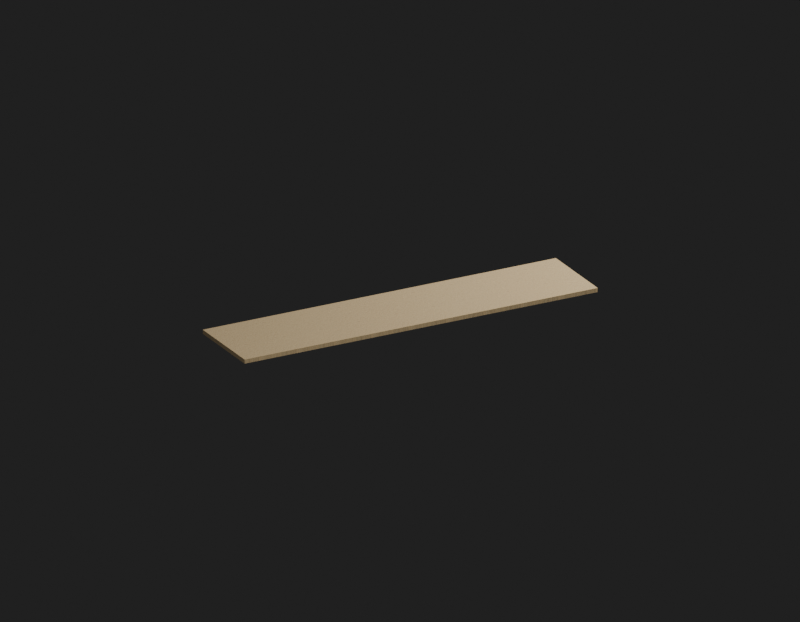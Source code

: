 # Source: Env_Ground_8_Ground_8.blend  (saved by Blender 5.2.45; exported with 4.5.12 LTS)
import bpy
from mathutils import Matrix  # noqa: F401  (used for matrix-valued properties, if any)

bpy.ops.wm.read_factory_settings(use_empty=True)
scene = bpy.context.scene
scene.name = 'Env_Ground_8_Ground_8_Quality'

# ---- images (referenced by path relative to the original .blend; pixels are not part of the script)
import os
ASSET_DIR = os.environ.get("B2B_ASSET_DIR", "")  # directory of the original .blend (textures are referenced by path, not embedded)
HERE = os.path.dirname(os.path.abspath(__file__))  # packed textures are extracted next to this script under _unpacked/

def load_image(name, relpath, width, height, colorspace="sRGB"):
    """Load a texture the original file referenced (path relative to the .blend, or extracted next to this script)."""
    p = next((c for c in (os.path.join(HERE, relpath), os.path.join(ASSET_DIR, relpath)) if relpath and os.path.exists(c)), "")
    if p:
        img = bpy.data.images.load(p, check_existing=True)
        img.name = name
    else:  # same state as the original file: an image datablock whose file is absent (Cycles renders it pink)
        img = bpy.data.images.new(name, width, height)
        img.source = "FILE"
        img.filepath = "//" + (relpath or name)
    img.colorspace_settings.name = colorspace
    return img
img_ground054_1k_jpg_color_jpg = load_image('Ground054_1K-JPG_Color.jpg', '_unpacked/Ground054_1K-JPG_Color.4881c9d6.jpg', 1024, 1024, 'sRGB')
img_ground054_1k_jpg_normalgl_jpg = load_image('Ground054_1K-JPG_NormalGL.jpg', '_unpacked/Ground054_1K-JPG_NormalGL.5fb61543.jpg', 1024, 1024, 'Non-Color')

# ---- materials (node trees are filled in below, after node groups)
mat_env_ground_8_ground_8_surface0 = bpy.data.materials.new('Env_Ground_8_Ground_8_Surface0')

# ---- material node trees
mat_env_ground_8_ground_8_surface0.use_nodes = True; mat_env_ground_8_ground_8_surface0.node_tree.nodes.clear()
_N = mat_env_ground_8_ground_8_surface0.node_tree.nodes; _L = mat_env_ground_8_ground_8_surface0.node_tree.links
n0 = _N.new('ShaderNodeBsdfPrincipled'); n0.name = '프린시플드 BSDF'; n0.location = (-200, 100)
n0.inputs[2].default_value = 0.965
n0.inputs[10].default_value = 0.005
n1 = _N.new('ShaderNodeOutputMaterial'); n1.name = '머티리얼 출력'; n1.location = (200, 100)
n2 = _N.new('ShaderNodeUVMap'); n2.name = 'UV 맵'; n2.location = (0, 0)
n2.width = 160
n2.uv_map = 'SourceUV'
n3 = _N.new('ShaderNodeMapping'); n3.name = '맵핑'; n3.location = (0, 0)
n4 = _N.new('ShaderNodeTexImage'); n4.name = '이미지 텍스처'; n4.location = (0, 0)
n4.image = img_ground054_1k_jpg_color_jpg
n5 = _N.new('ShaderNodeMixRGB'); n5.name = '믹스 (레거시)'; n5.location = (0, 0)
n5.blend_type = 'MULTIPLY'
n5.inputs[0].default_value = 1.0
n5.inputs[2].default_value = (0.83, 0.78, 0.66, 1.0)
n6 = _N.new('ShaderNodeTexImage'); n6.name = '이미지 텍스처.001'; n6.location = (0, 0)
n6.image = img_ground054_1k_jpg_normalgl_jpg
n7 = _N.new('ShaderNodeNormalMap'); n7.name = '노멀 맵'; n7.location = (0, 0)
n7.width = 160
n7.uv_map = 'SourceUV'
n7.inputs[0].default_value = 0.22
_L.new(n2.outputs[0], n3.inputs[0])
_L.new(n3.outputs[0], n4.inputs[0])
_L.new(n4.outputs[0], n5.inputs[1])
_L.new(n5.outputs[0], n0.inputs[0])
_L.new(n3.outputs[0], n6.inputs[0])
_L.new(n6.outputs[0], n7.inputs[1])
_L.new(n7.outputs[0], n0.inputs[5])
_L.new(n0.outputs[0], n1.inputs[0])
n1.is_active_output = True

# ---- world
world_qualityreview_093 = bpy.data.worlds.new('QualityReview.093'); scene.world = world_qualityreview_093
world_qualityreview_093.use_nodes = True; world_qualityreview_093.node_tree.nodes.clear()
_N = world_qualityreview_093.node_tree.nodes; _L = world_qualityreview_093.node_tree.links
n0 = _N.new('ShaderNodeBackground'); n0.name = '배경'; n0.location = (-200, 100)
n0.inputs[0].default_value = (0.05, 0.05, 0.05, 1.0)
n0.inputs[1].default_value = 0.4
n1 = _N.new('ShaderNodeOutputWorld'); n1.name = '월드 출력'; n1.location = (200, 100)
_L.new(n0.outputs[0], n1.inputs[0])
n1.is_active_output = True

# ---- cameras
cam_102 = bpy.data.cameras.new('카메라.102')
cam_102.type = 'ORTHO'
cam_102.clip_start = 0.001
cam_102.ortho_scale = 54.0

# ---- lights
light_204 = bpy.data.lights.new('영역.204', 'AREA')
light_204.energy = 5.625e+04
light_204.size = 27.0
light_204.size_y = 1.0
light_205 = bpy.data.lights.new('영역.205', 'AREA')
light_205.energy = 2.7e+04
light_205.size = 27.0
light_205.size_y = 1.0

# ---- meshes
me_env_ground_8_ground_8 = bpy.data.meshes.new('Env_Ground_8_Ground_8')
me_env_ground_8_ground_8.from_pydata([(13.5, -3.0, -0.15), (-13.5, -3.0, -0.15), (13.5, -3.0, 0.15), (-13.5, -3.0, 0.15), (13.5, 3.0, 0.15), (-13.5, 3.0, 0.15), (13.5, 3.0, -0.15), (-13.5, 3.0, -0.15), (13.5, -3.0, 0.15), (-13.5, -3.0, 0.15), (13.5, 3.0, 0.15), (-13.5, 3.0, 0.15), (13.5, 3.0, -0.15), (13.5, -3.0, -0.15), (-13.5, -3.0, -0.15), (-13.5, 3.0, -0.15), (-13.5, -3.0, -0.15), (-13.5, -3.0, 0.15), (-13.5, 3.0, 0.15), (-13.5, 3.0, -0.15), (13.5, 3.0, -0.15), (13.5, 3.0, 0.15), (13.5, -3.0, 0.15), (13.5, -3.0, -0.15)], [], [(0, 2, 3), (0, 3, 1), (8, 4, 5), (8, 5, 9), (10, 6, 7), (10, 7, 11), (12, 13, 14), (12, 14, 15), (16, 17, 18), (16, 18, 19), (20, 21, 22), (20, 22, 23)])
_uv = me_env_ground_8_ground_8.uv_layers.new(name='SourceUV')
_uv.uv.foreach_set('vector', [-2.275, -5.425, -2.275, -5.425, -11.72, -5.425, -2.275, -5.425, -11.72, -5.425, -11.72, -5.425, -2.275, -5.425, -2.275, -7.525, -11.72, -7.525, -2.275, -5.425, -11.72, -7.525, -11.72, -5.425, -2.275, -7.525, -2.275, -7.525, -11.72, -7.525, -2.275, -7.525, -11.72, -7.525, -11.72, -7.525, -2.275, -7.525, -2.275, -5.425, -11.72, -5.425, -2.275, -7.525, -11.72, -5.425, -11.72, -7.525, -11.72, -5.425, -11.72, -5.425, -11.72, -7.525, -11.72, -5.425, -11.72, -7.525, -11.72, -7.525, -2.275, -7.525, -2.275, -7.525, -2.275, -5.425, -2.275, -7.525, -2.275, -5.425, -2.275, -5.425])
me_env_ground_8_ground_8.materials.append(mat_env_ground_8_ground_8_surface0)
me_env_ground_8_ground_8.update()
me_env_ground_8_ground_8_001 = bpy.data.meshes.new('Env_Ground_8_Ground_8.001')
me_env_ground_8_ground_8_001.from_pydata([(13.5, -3.0, -0.15), (-13.5, -3.0, -0.15), (13.5, -3.0, 0.15), (-13.5, -3.0, 0.15), (13.5, 3.0, 0.15), (-13.5, 3.0, 0.15), (13.5, 3.0, -0.15), (-13.5, 3.0, -0.15), (13.5, -3.0, 0.15), (-13.5, -3.0, 0.15), (13.5, 3.0, 0.15), (-13.5, 3.0, 0.15), (13.5, 3.0, -0.15), (13.5, -3.0, -0.15), (-13.5, -3.0, -0.15), (-13.5, 3.0, -0.15), (-13.5, -3.0, -0.15), (-13.5, -3.0, 0.15), (-13.5, 3.0, 0.15), (-13.5, 3.0, -0.15), (13.5, 3.0, -0.15), (13.5, 3.0, 0.15), (13.5, -3.0, 0.15), (13.5, -3.0, -0.15)], [], [(0, 2, 3), (0, 3, 1), (8, 4, 5), (8, 5, 9), (10, 6, 7), (10, 7, 11), (12, 13, 14), (12, 14, 15), (16, 17, 18), (16, 18, 19), (20, 21, 22), (20, 22, 23)])
_uv = me_env_ground_8_ground_8_001.uv_layers.new(name='SourceUV')
_uv.uv.foreach_set('vector', [-2.275, -5.425, -2.275, -5.425, -11.72, -5.425, -2.275, -5.425, -11.72, -5.425, -11.72, -5.425, -2.275, -5.425, -2.275, -7.525, -11.72, -7.525, -2.275, -5.425, -11.72, -7.525, -11.72, -5.425, -2.275, -7.525, -2.275, -7.525, -11.72, -7.525, -2.275, -7.525, -11.72, -7.525, -11.72, -7.525, -2.275, -7.525, -2.275, -5.425, -11.72, -5.425, -2.275, -7.525, -11.72, -5.425, -11.72, -7.525, -11.72, -5.425, -11.72, -5.425, -11.72, -7.525, -11.72, -5.425, -11.72, -7.525, -11.72, -7.525, -2.275, -7.525, -2.275, -7.525, -2.275, -5.425, -2.275, -7.525, -2.275, -5.425, -2.275, -5.425])
me_env_ground_8_ground_8_001.materials.append(mat_env_ground_8_ground_8_surface0)
me_env_ground_8_ground_8_001.update()
me_012 = bpy.data.meshes.new('평면.012')
me_012.from_pydata([(-1.0, -1.0, 0.0), (1.0, -1.0, 0.0), (-1.0, 1.0, 0.0), (1.0, 1.0, 0.0)], [], [(0, 1, 3, 2)])
_uv = me_012.uv_layers.new(name='SourceUV')
_uv.uv.foreach_set('vector', [0.0, 0.0, 1.0, 0.0, 1.0, 1.0, 0.0, 1.0])
_uv = me_012.uv_layers.new(name='BakeUV')
_uv.uv.foreach_set('vector', [0.0, 0.0, 1.0, 0.0, 1.0, 1.0, 0.0, 1.0])
_uv.active_render = True
me_012.materials.append(mat_env_ground_8_ground_8_surface0)
me_012.update()

# ---- objects
ob_env_ground_8_ground_8 = bpy.data.objects.new('Env_Ground_8_Ground_8', me_env_ground_8_ground_8)
ob_env_ground_8_ground_8_original = bpy.data.objects.new('Env_Ground_8_Ground_8_Original', me_env_ground_8_ground_8_001)
ob_env_ground_8_ground_8_materialbaketile = bpy.data.objects.new('Env_Ground_8_Ground_8_MaterialBakeTile', me_012)
ob_102 = bpy.data.objects.new('카메라.102', cam_102)
ob_204 = bpy.data.objects.new('영역.204', light_204)
ob_205 = bpy.data.objects.new('영역.205', light_205)

# ---- transforms, parenting, visibility, modifiers, constraints
ob_env_ground_8_ground_8.location = (0.0, 0.0, 0.0)
ob_env_ground_8_ground_8_original.location = (0.0, 0.0, 0.0)
ob_env_ground_8_ground_8_original.hide_render = True
ob_env_ground_8_ground_8_materialbaketile.location = (0.0, 0.0, 0.0)
ob_env_ground_8_ground_8_materialbaketile.hide_render = True
ob_102.location = (21.6, 40.5, 18.9)
ob_102.rotation_euler = (1.18, -2.402e-08, 2.652)
ob_204.location = (27.0, 54.0, 54.0)
ob_204.rotation_euler = (0.8411, -2.635e-08, 2.678)
ob_205.location = (-27.0, 0.0, 27.0)
ob_205.rotation_euler = (0.7854, -3.894e-08, -1.571)

# ---- collection membership
scene.collection.objects.link(ob_env_ground_8_ground_8)
scene.collection.objects.link(ob_env_ground_8_ground_8_original)
scene.collection.objects.link(ob_env_ground_8_ground_8_materialbaketile)
scene.collection.objects.link(ob_102)
scene.collection.objects.link(ob_204)
scene.collection.objects.link(ob_205)

# ---- scene / render settings (as saved in the file)
scene.camera = ob_102
scene.frame_start = 1; scene.frame_end = 250; scene.frame_set(1)
scene.render.engine = 'CYCLES'
scene.render.image_settings.exr_codec = 'NONE'
scene.render.resolution_x = 900
scene.render.resolution_y = 700
scene.render.use_bake_clear = False
scene.render.bake_margin = 0
scene.render.bake_bias = 0.0
scene.render.bake_samples = 0
scene.render.simplify_subdivision_render = 0
scene.render.simplify_child_particles_render = 0.0
scene.render.compositor_device = 'GPU'
scene.cycles.samples = 8
scene.eevee.use_volume_custom_range = False
scene.eevee.gtao_distance = 0.0
scene.eevee.use_fast_gi = False
scene.eevee.fast_gi_thickness_near = 0.1
scene.eevee.fast_gi_thickness_far = 0.0
scene.eevee.ray_tracing_options.screen_trace_thickness = 0.1
bpy.context.view_layer.update()
